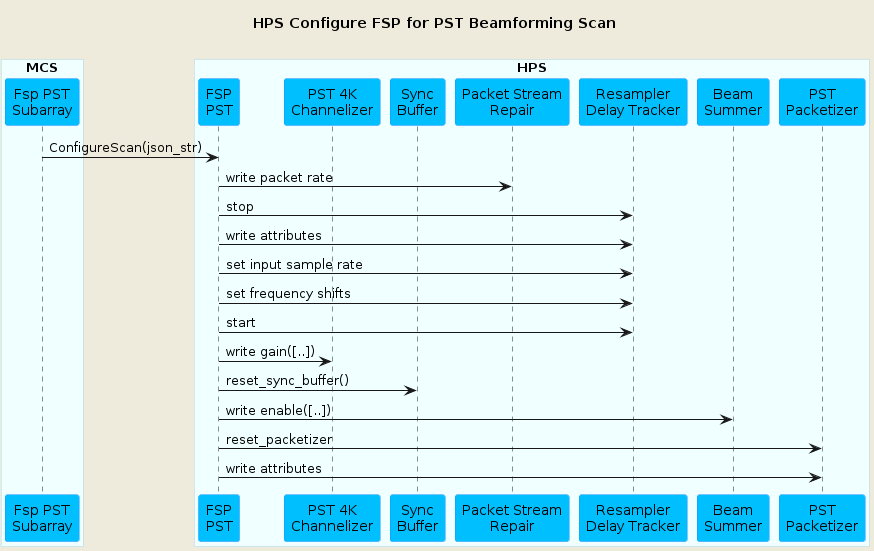

The diagram above was rendered by PlantUML. Its source (embedded in the PNG):
@startuml
'https://plantuml.com/sequence-diagram

skinparam backgroundColor #EEEBDC
skinparam sequence {
ParticipantBorderColor DodgerBlue
ParticipantBackgroundColor DeepSkyBlue
ActorBorderColor DarkGreen
ActorBackgroundColor Green
BoxBorderColor LightBlue
BoxBackgroundColor #F0FFFF
}

title HPS Configure FSP for PST Beamforming Scan\n

box "MCS"
participant "Fsp PST\nSubarray" as fsppst
end box

box "HPS"
participant "FSP\nPST" as hpsfsppst
participant "PST 4K\nChannelizer" as channelizer
participant "Sync\nBuffer" as buffer
participant "Packet Stream\nRepair" as psr
participant "Resampler\nDelay Tracker" as rdt
participant "Beam\nSummer" as summer
participant "PST\nPacketizer" as packetizer

end box

fsppst     -> hpsfsppst   : ConfigureScan(json_str)
hpsfsppst  -> psr         : write packet rate
hpsfsppst  -> rdt         : stop
hpsfsppst  -> rdt         : write attributes
hpsfsppst  -> rdt         : set input sample rate
hpsfsppst  -> rdt         : set frequency shifts
hpsfsppst  -> rdt         : start
hpsfsppst  -> channelizer : write gain([..])
hpsfsppst  -> buffer      : reset_sync_buffer()
hpsfsppst  -> summer      : write enable([..])
hpsfsppst  -> packetizer  : reset_packetizer
hpsfsppst  -> packetizer  : write attributes

@enduml